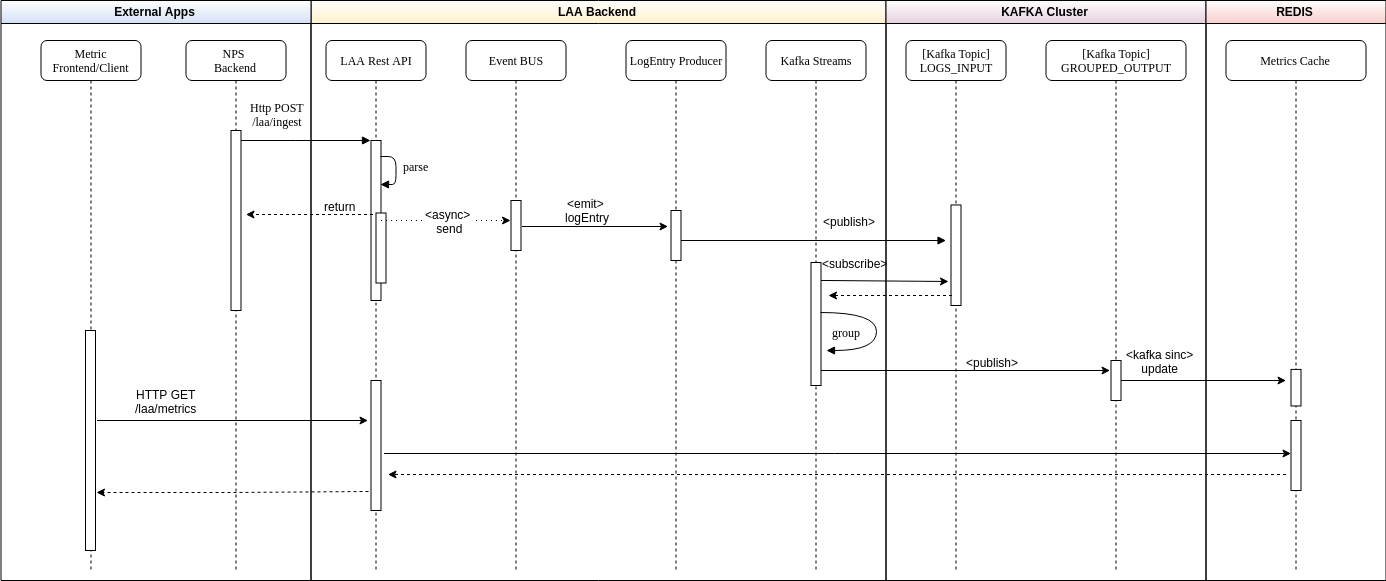

The diagram above was exported from draw.io. Its source (the exported page's mxGraphModel, read from the mxfile embedded in the PNG):
<mxGraphModel dx="4024" dy="1636" grid="1" gridSize="10" guides="1" tooltips="1" connect="1" arrows="1" fold="1" page="1" pageScale="1" pageWidth="1500" pageHeight="700" background="#ffffff" math="0" shadow="0">
  <root>
    <mxCell id="0" />
    <mxCell id="1" parent="0" />
    <mxCell id="2" value="LAA Rest API" style="shape=umlLifeline;perimeter=lifelinePerimeter;whiteSpace=wrap;html=1;container=1;collapsible=0;recursiveResize=0;outlineConnect=0;rounded=1;shadow=0;comic=0;labelBackgroundColor=none;strokeColor=#000000;strokeWidth=1;fillColor=#FFFFFF;fontFamily=Verdana;fontSize=12;fontColor=#000000;align=center;" vertex="1" parent="1">
      <mxGeometry x="337.5" y="80" width="100" height="530" as="geometry" />
    </mxCell>
    <mxCell id="3" value="" style="html=1;points=[];perimeter=orthogonalPerimeter;rounded=0;shadow=0;comic=0;labelBackgroundColor=none;strokeColor=#000000;strokeWidth=1;fillColor=#FFFFFF;fontFamily=Verdana;fontSize=12;fontColor=#000000;align=center;" vertex="1" parent="2">
      <mxGeometry x="45" y="100" width="10" height="160" as="geometry" />
    </mxCell>
    <mxCell id="4" value="parse" style="html=1;verticalAlign=bottom;endArrow=block;labelBackgroundColor=none;fontFamily=Verdana;fontSize=12;edgeStyle=elbowEdgeStyle;elbow=vertical;entryX=0.9;entryY=0.27;entryDx=0;entryDy=0;entryPerimeter=0;exitX=1;exitY=0.096;exitDx=0;exitDy=0;exitPerimeter=0;" edge="1" parent="2" source="3" target="3">
      <mxGeometry x="0.1702" y="20" relative="1" as="geometry">
        <mxPoint x="130" y="120" as="sourcePoint" />
        <mxPoint x="60" y="150" as="targetPoint" />
        <Array as="points">
          <mxPoint x="70" y="140" />
          <mxPoint x="70" y="120" />
          <mxPoint x="80" y="190" />
          <mxPoint x="80" y="150" />
        </Array>
        <mxPoint as="offset" />
      </mxGeometry>
    </mxCell>
    <mxCell id="5" value="" style="html=1;points=[];perimeter=orthogonalPerimeter;rounded=0;shadow=0;comic=0;labelBackgroundColor=none;strokeColor=#000000;strokeWidth=1;fillColor=#FFFFFF;fontFamily=Verdana;fontSize=12;fontColor=#000000;align=center;" vertex="1" parent="2">
      <mxGeometry x="50" y="172.5" width="10" height="70" as="geometry" />
    </mxCell>
    <mxCell id="6" value="" style="html=1;points=[];perimeter=orthogonalPerimeter;rounded=0;shadow=0;comic=0;labelBackgroundColor=none;strokeColor=#000000;strokeWidth=1;fillColor=#FFFFFF;fontFamily=Verdana;fontSize=12;fontColor=#000000;align=center;" vertex="1" parent="2">
      <mxGeometry x="45" y="340" width="10" height="130" as="geometry" />
    </mxCell>
    <mxCell id="7" value="Event BUS" style="shape=umlLifeline;perimeter=lifelinePerimeter;whiteSpace=wrap;html=1;container=1;collapsible=0;recursiveResize=0;outlineConnect=0;rounded=1;shadow=0;comic=0;labelBackgroundColor=none;strokeColor=#000000;strokeWidth=1;fillColor=#FFFFFF;fontFamily=Verdana;fontSize=12;fontColor=#000000;align=center;" vertex="1" parent="1">
      <mxGeometry x="477.5" y="80" width="100" height="530" as="geometry" />
    </mxCell>
    <mxCell id="8" value="" style="html=1;points=[];perimeter=orthogonalPerimeter;rounded=0;shadow=0;comic=0;labelBackgroundColor=none;strokeColor=#000000;strokeWidth=1;fillColor=#FFFFFF;fontFamily=Verdana;fontSize=12;fontColor=#000000;align=center;" vertex="1" parent="7">
      <mxGeometry x="45" y="160" width="10" height="50" as="geometry" />
    </mxCell>
    <mxCell id="9" value="LogEntry Producer" style="shape=umlLifeline;perimeter=lifelinePerimeter;whiteSpace=wrap;html=1;container=1;collapsible=0;recursiveResize=0;outlineConnect=0;rounded=1;shadow=0;comic=0;labelBackgroundColor=none;strokeColor=#000000;strokeWidth=1;fillColor=#FFFFFF;fontFamily=Verdana;fontSize=12;fontColor=#000000;align=center;" vertex="1" parent="1">
      <mxGeometry x="637.5" y="80" width="100" height="530" as="geometry" />
    </mxCell>
    <mxCell id="10" value="Kafka Streams" style="shape=umlLifeline;perimeter=lifelinePerimeter;whiteSpace=wrap;html=1;container=1;collapsible=0;recursiveResize=0;outlineConnect=0;rounded=1;shadow=0;comic=0;labelBackgroundColor=none;strokeColor=#000000;strokeWidth=1;fillColor=#FFFFFF;fontFamily=Verdana;fontSize=12;fontColor=#000000;align=center;" vertex="1" parent="1">
      <mxGeometry x="777.5" y="80" width="100" height="530" as="geometry" />
    </mxCell>
    <mxCell id="11" value="" style="html=1;points=[];perimeter=orthogonalPerimeter;rounded=0;shadow=0;comic=0;labelBackgroundColor=none;strokeColor=#000000;strokeWidth=1;fillColor=#FFFFFF;fontFamily=Verdana;fontSize=12;fontColor=#000000;align=center;" vertex="1" parent="10">
      <mxGeometry x="45" y="222" width="10" height="123" as="geometry" />
    </mxCell>
    <mxCell id="12" value="NPS&amp;nbsp;&lt;br&gt;Backend" style="shape=umlLifeline;perimeter=lifelinePerimeter;whiteSpace=wrap;html=1;container=1;collapsible=0;recursiveResize=0;outlineConnect=0;rounded=1;shadow=0;comic=0;labelBackgroundColor=none;strokeColor=#000000;strokeWidth=1;fillColor=#FFFFFF;fontFamily=Verdana;fontSize=12;fontColor=#000000;align=center;" vertex="1" parent="1">
      <mxGeometry x="197.5" y="80" width="100" height="530" as="geometry" />
    </mxCell>
    <mxCell id="13" value="" style="html=1;points=[];perimeter=orthogonalPerimeter;rounded=0;shadow=0;comic=0;labelBackgroundColor=none;strokeColor=#000000;strokeWidth=1;fillColor=#FFFFFF;fontFamily=Verdana;fontSize=12;fontColor=#000000;align=center;" vertex="1" parent="12">
      <mxGeometry x="45" y="90" width="10" height="180" as="geometry" />
    </mxCell>
    <mxCell id="14" value="" style="html=1;points=[];perimeter=orthogonalPerimeter;rounded=0;shadow=0;comic=0;labelBackgroundColor=none;strokeColor=#000000;strokeWidth=1;fillColor=#FFFFFF;fontFamily=Verdana;fontSize=12;fontColor=#000000;align=center;" vertex="1" parent="1">
      <mxGeometry x="682.5" y="250" width="10" height="50" as="geometry" />
    </mxCell>
    <mxCell id="15" value="Http POST&lt;br&gt;/laa/ingest" style="html=1;verticalAlign=bottom;endArrow=block;entryX=0;entryY=0;labelBackgroundColor=none;fontFamily=Verdana;fontSize=12;edgeStyle=elbowEdgeStyle;elbow=vertical;" edge="1" source="13" target="3" parent="1">
      <mxGeometry y="29" relative="1" as="geometry">
        <mxPoint x="317.5" y="190" as="sourcePoint" />
        <mxPoint x="-28" y="19" as="offset" />
      </mxGeometry>
    </mxCell>
    <mxCell id="16" style="edgeStyle=orthogonalEdgeStyle;rounded=0;orthogonalLoop=1;jettySize=auto;html=1;dashed=1;" edge="1" parent="1">
      <mxGeometry relative="1" as="geometry">
        <mxPoint x="384.5" y="254" as="sourcePoint" />
        <mxPoint x="257.5" y="254" as="targetPoint" />
      </mxGeometry>
    </mxCell>
    <mxCell id="17" value="return" style="text;html=1;resizable=0;points=[];align=center;verticalAlign=middle;labelBackgroundColor=#ffffff;" vertex="1" connectable="0" parent="16">
      <mxGeometry x="0.232" y="2" relative="1" as="geometry">
        <mxPoint x="44" y="-11.5" as="offset" />
      </mxGeometry>
    </mxCell>
    <mxCell id="18" style="edgeStyle=orthogonalEdgeStyle;rounded=0;orthogonalLoop=1;jettySize=auto;html=1;dashed=1;dashPattern=1 4;" edge="1" source="3" parent="1">
      <mxGeometry relative="1" as="geometry">
        <mxPoint x="522" y="260" as="targetPoint" />
        <Array as="points">
          <mxPoint x="522.5" y="260" />
        </Array>
      </mxGeometry>
    </mxCell>
    <mxCell id="19" value="&amp;lt;async&amp;gt; &lt;br&gt;send" style="text;html=1;resizable=0;points=[];align=center;verticalAlign=middle;labelBackgroundColor=#ffffff;" vertex="1" connectable="0" parent="18">
      <mxGeometry x="-0.24" y="3" relative="1" as="geometry">
        <mxPoint x="16" y="3" as="offset" />
      </mxGeometry>
    </mxCell>
    <mxCell id="20" style="edgeStyle=orthogonalEdgeStyle;rounded=0;orthogonalLoop=1;jettySize=auto;html=1;" edge="1" parent="1">
      <mxGeometry relative="1" as="geometry">
        <mxPoint x="533.5" y="266" as="sourcePoint" />
        <mxPoint x="679.5" y="266" as="targetPoint" />
        <Array as="points" />
      </mxGeometry>
    </mxCell>
    <mxCell id="21" value="&amp;lt;emit&amp;gt; &lt;br&gt;logEntry" style="text;html=1;resizable=0;points=[];align=center;verticalAlign=middle;labelBackgroundColor=#ffffff;" vertex="1" connectable="0" parent="20">
      <mxGeometry x="-0.2185" y="3" relative="1" as="geometry">
        <mxPoint x="6" y="-14" as="offset" />
      </mxGeometry>
    </mxCell>
    <mxCell id="22" value="" style="group" vertex="1" connectable="0" parent="1">
      <mxGeometry x="917.5" y="80" width="100" height="530" as="geometry" />
    </mxCell>
    <mxCell id="23" value="[Kafka Topic]&lt;br&gt;LOGS_INPUT" style="shape=umlLifeline;perimeter=lifelinePerimeter;whiteSpace=wrap;html=1;container=1;collapsible=0;recursiveResize=0;outlineConnect=0;rounded=1;shadow=0;comic=0;labelBackgroundColor=none;strokeColor=#000000;strokeWidth=1;fillColor=#FFFFFF;fontFamily=Verdana;fontSize=12;fontColor=#000000;align=center;" vertex="1" parent="22">
      <mxGeometry width="100" height="530" as="geometry" />
    </mxCell>
    <mxCell id="24" value="" style="html=1;points=[];perimeter=orthogonalPerimeter;rounded=0;shadow=0;comic=0;labelBackgroundColor=none;strokeColor=#000000;strokeWidth=1;fillColor=#FFFFFF;fontFamily=Verdana;fontSize=12;fontColor=#000000;align=center;" vertex="1" parent="22">
      <mxGeometry x="45" y="164.48275862068965" width="10" height="100.51724137931035" as="geometry" />
    </mxCell>
    <mxCell id="25" style="rounded=0;orthogonalLoop=1;jettySize=auto;html=1;exitX=1;exitY=0.146;exitDx=0;exitDy=0;exitPerimeter=0;" edge="1" source="11" parent="1">
      <mxGeometry relative="1" as="geometry">
        <mxPoint x="960" y="321" as="targetPoint" />
      </mxGeometry>
    </mxCell>
    <mxCell id="26" value="&amp;lt;subscribe&amp;gt;" style="text;html=1;resizable=0;points=[];align=center;verticalAlign=middle;labelBackgroundColor=#ffffff;" vertex="1" connectable="0" parent="25">
      <mxGeometry x="-0.2" y="-1" relative="1" as="geometry">
        <mxPoint x="-19" y="-19.5" as="offset" />
      </mxGeometry>
    </mxCell>
    <mxCell id="27" value="&amp;lt;publish&amp;gt;" style="html=1;verticalAlign=bottom;endArrow=block;labelBackgroundColor=none;fontFamily=Helvetica;fontSize=12;edgeStyle=elbowEdgeStyle;elbow=vertical;" edge="1" source="14" parent="1">
      <mxGeometry x="0.2642" y="10" relative="1" as="geometry">
        <mxPoint x="747.5" y="230" as="sourcePoint" />
        <mxPoint x="957.5" y="280" as="targetPoint" />
        <Array as="points">
          <mxPoint x="777.5" y="280" />
        </Array>
        <mxPoint as="offset" />
      </mxGeometry>
    </mxCell>
    <mxCell id="28" style="edgeStyle=orthogonalEdgeStyle;rounded=0;orthogonalLoop=1;jettySize=auto;html=1;fontFamily=Helvetica;dashed=1;" edge="1" parent="1">
      <mxGeometry relative="1" as="geometry">
        <mxPoint x="963.5" y="335" as="sourcePoint" />
        <mxPoint x="840" y="335" as="targetPoint" />
      </mxGeometry>
    </mxCell>
    <mxCell id="29" value="group" style="html=1;verticalAlign=bottom;endArrow=block;labelBackgroundColor=none;fontFamily=Verdana;fontSize=12;elbow=vertical;edgeStyle=orthogonalEdgeStyle;curved=1;entryX=1;entryY=0.286;entryPerimeter=0;exitX=1.038;exitY=0.345;exitPerimeter=0;" edge="1" parent="1">
      <mxGeometry x="0.7256" y="-9" relative="1" as="geometry">
        <mxPoint x="832" y="352" as="sourcePoint" />
        <mxPoint x="838" y="390" as="targetPoint" />
        <Array as="points">
          <mxPoint x="887.5" y="351" />
          <mxPoint x="887.5" y="389" />
        </Array>
        <mxPoint as="offset" />
      </mxGeometry>
    </mxCell>
    <mxCell id="30" style="edgeStyle=orthogonalEdgeStyle;rounded=0;orthogonalLoop=1;jettySize=auto;html=1;fontFamily=Helvetica;" edge="1" parent="1">
      <mxGeometry relative="1" as="geometry">
        <mxPoint x="832.5" y="410" as="sourcePoint" />
        <mxPoint x="1121.5" y="410" as="targetPoint" />
      </mxGeometry>
    </mxCell>
    <mxCell id="31" value="&amp;lt;publish&amp;gt;" style="text;html=1;resizable=0;points=[];align=center;verticalAlign=middle;labelBackgroundColor=#ffffff;fontFamily=Helvetica;" vertex="1" connectable="0" parent="30">
      <mxGeometry x="0.726" relative="1" as="geometry">
        <mxPoint x="-80" y="-9" as="offset" />
      </mxGeometry>
    </mxCell>
    <mxCell id="32" value="[Kafka Topic]&lt;br&gt;GROUPED_OUTPUT" style="shape=umlLifeline;perimeter=lifelinePerimeter;whiteSpace=wrap;html=1;container=1;collapsible=0;recursiveResize=0;outlineConnect=0;rounded=1;shadow=0;comic=0;labelBackgroundColor=none;strokeColor=#000000;strokeWidth=1;fillColor=#FFFFFF;fontFamily=Verdana;fontSize=12;fontColor=#000000;align=center;" vertex="1" parent="1">
      <mxGeometry x="1057.5" y="80" width="140" height="530" as="geometry" />
    </mxCell>
    <mxCell id="33" value="" style="html=1;points=[];perimeter=orthogonalPerimeter;rounded=0;shadow=0;comic=0;labelBackgroundColor=none;strokeColor=#000000;strokeWidth=1;fillColor=#FFFFFF;fontFamily=Verdana;fontSize=12;fontColor=#000000;align=center;" vertex="1" parent="32">
      <mxGeometry x="65" y="320" width="10" height="40" as="geometry" />
    </mxCell>
    <mxCell id="34" style="edgeStyle=orthogonalEdgeStyle;rounded=0;orthogonalLoop=1;jettySize=auto;html=1;fontFamily=Helvetica;" edge="1" source="33" parent="1">
      <mxGeometry relative="1" as="geometry">
        <mxPoint x="1297.5" y="420" as="targetPoint" />
      </mxGeometry>
    </mxCell>
    <mxCell id="35" value="&amp;lt;kafka sinc&amp;gt;&lt;br&gt;update" style="text;html=1;resizable=0;points=[];align=center;verticalAlign=middle;labelBackgroundColor=#ffffff;fontFamily=Helvetica;" vertex="1" connectable="0" parent="34">
      <mxGeometry x="0.1394" relative="1" as="geometry">
        <mxPoint x="-56.5" y="-20" as="offset" />
      </mxGeometry>
    </mxCell>
    <mxCell id="36" value="Metric&lt;br&gt;Frontend/Client" style="shape=umlLifeline;perimeter=lifelinePerimeter;whiteSpace=wrap;html=1;container=1;collapsible=0;recursiveResize=0;outlineConnect=0;rounded=1;shadow=0;comic=0;labelBackgroundColor=none;strokeColor=#000000;strokeWidth=1;fillColor=#FFFFFF;fontFamily=Verdana;fontSize=12;fontColor=#000000;align=center;" vertex="1" parent="1">
      <mxGeometry x="52.5" y="80" width="100" height="530" as="geometry" />
    </mxCell>
    <mxCell id="37" value="" style="html=1;points=[];perimeter=orthogonalPerimeter;rounded=0;shadow=0;comic=0;labelBackgroundColor=none;strokeColor=#000000;strokeWidth=1;fillColor=#FFFFFF;fontFamily=Verdana;fontSize=12;fontColor=#000000;align=center;" vertex="1" parent="36">
      <mxGeometry x="44.5" y="290" width="10" height="220" as="geometry" />
    </mxCell>
    <mxCell id="38" style="edgeStyle=orthogonalEdgeStyle;rounded=0;orthogonalLoop=1;jettySize=auto;html=1;fontFamily=Helvetica;" edge="1" parent="1">
      <mxGeometry relative="1" as="geometry">
        <mxPoint x="108.5" y="460" as="sourcePoint" />
        <mxPoint x="379.5" y="460" as="targetPoint" />
      </mxGeometry>
    </mxCell>
    <mxCell id="39" value="HTTP GET&lt;br&gt;/laa/metrics" style="text;html=1;resizable=0;points=[];align=center;verticalAlign=middle;labelBackgroundColor=#ffffff;fontFamily=Helvetica;" vertex="1" connectable="0" parent="38">
      <mxGeometry x="0.6154" y="-2" relative="1" as="geometry">
        <mxPoint x="-150" y="-22" as="offset" />
      </mxGeometry>
    </mxCell>
    <mxCell id="40" value="" style="group" vertex="1" connectable="0" parent="1">
      <mxGeometry x="1237.5" y="80" width="140" height="530" as="geometry" />
    </mxCell>
    <mxCell id="41" value="Metrics Cache" style="shape=umlLifeline;perimeter=lifelinePerimeter;whiteSpace=wrap;html=1;container=1;collapsible=0;recursiveResize=0;outlineConnect=0;rounded=1;shadow=0;comic=0;labelBackgroundColor=none;strokeColor=#000000;strokeWidth=1;fillColor=#FFFFFF;fontFamily=Verdana;fontSize=12;fontColor=#000000;align=center;" vertex="1" parent="40">
      <mxGeometry width="140" height="530" as="geometry" />
    </mxCell>
    <mxCell id="42" value="" style="html=1;points=[];perimeter=orthogonalPerimeter;rounded=0;shadow=0;comic=0;labelBackgroundColor=none;strokeColor=#000000;strokeWidth=1;fillColor=#FFFFFF;fontFamily=Verdana;fontSize=12;fontColor=#000000;align=center;" vertex="1" parent="40">
      <mxGeometry x="65" y="328.9137931034483" width="10" height="36.55172413793104" as="geometry" />
    </mxCell>
    <mxCell id="43" value="" style="html=1;points=[];perimeter=orthogonalPerimeter;rounded=0;shadow=0;comic=0;labelBackgroundColor=none;strokeColor=#000000;strokeWidth=1;fillColor=#FFFFFF;fontFamily=Verdana;fontSize=12;fontColor=#000000;align=center;" vertex="1" parent="40">
      <mxGeometry x="65" y="380" width="10" height="70" as="geometry" />
    </mxCell>
    <mxCell id="44" style="rounded=0;orthogonalLoop=1;jettySize=auto;html=1;fontFamily=Helvetica;" edge="1" target="43" parent="1">
      <mxGeometry relative="1" as="geometry">
        <mxPoint x="395.5" y="493" as="sourcePoint" />
        <mxPoint x="1303" y="460" as="targetPoint" />
      </mxGeometry>
    </mxCell>
    <mxCell id="45" style="edgeStyle=orthogonalEdgeStyle;rounded=0;orthogonalLoop=1;jettySize=auto;html=1;fontFamily=Helvetica;dashed=1;" edge="1" parent="1">
      <mxGeometry relative="1" as="geometry">
        <mxPoint x="1297.5" y="514" as="sourcePoint" />
        <mxPoint x="399.5" y="514" as="targetPoint" />
        <Array as="points" />
      </mxGeometry>
    </mxCell>
    <mxCell id="46" style="edgeStyle=orthogonalEdgeStyle;rounded=0;orthogonalLoop=1;jettySize=auto;html=1;entryX=1.156;entryY=0.732;entryDx=0;entryDy=0;entryPerimeter=0;dashed=1;fontFamily=Helvetica;" edge="1" target="37" parent="1">
      <mxGeometry relative="1" as="geometry">
        <mxPoint x="380" y="531" as="sourcePoint" />
      </mxGeometry>
    </mxCell>
    <mxCell id="47" value="LAA Backend" style="swimlane;fontFamily=Helvetica;gradientColor=#FFF2CC;" vertex="1" parent="1">
      <mxGeometry x="322.5" y="40" width="575" height="580" as="geometry" />
    </mxCell>
    <mxCell id="48" value="KAFKA Cluster" style="swimlane;fontFamily=Helvetica;gradientColor=#E6D0DE;" vertex="1" parent="1">
      <mxGeometry x="897.5" y="40" width="320" height="580" as="geometry" />
    </mxCell>
    <mxCell id="49" value="REDIS" style="swimlane;fontFamily=Helvetica;gradientColor=#F8CECC;" vertex="1" parent="1">
      <mxGeometry x="1217.5" y="40" width="180" height="580" as="geometry" />
    </mxCell>
    <mxCell id="50" value="External Apps" style="swimlane;fontFamily=Helvetica;gradientColor=#D4E1F5;" vertex="1" parent="1">
      <mxGeometry x="12.5" y="40" width="310" height="580" as="geometry" />
    </mxCell>
  </root>
</mxGraphModel>